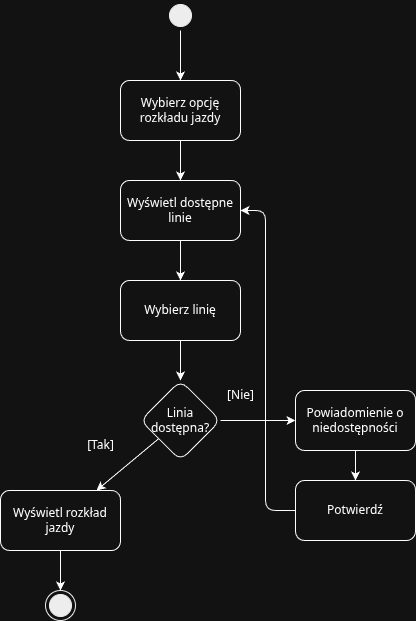

The diagram above was exported from draw.io. Its source (the exported page's mxGraphModel, read from the mxfile embedded in the PNG):
<mxGraphModel dx="1621" dy="738" grid="1" gridSize="10" guides="1" tooltips="1" connect="1" arrows="1" fold="1" page="1" pageScale="1" pageWidth="827" pageHeight="1169" math="0" shadow="0">
  <root>
    <mxCell id="0" />
    <mxCell id="1" parent="0" />
    <mxCell id="7" value="" style="ellipse;html=1;shape=startState;fillColor=#000000;strokeColor=#000000;" parent="1" vertex="1">
      <mxGeometry x="390" y="40" width="30" height="30" as="geometry" />
    </mxCell>
    <mxCell id="8" value="" style="endArrow=classic;html=1;entryX=0.5;entryY=0;entryDx=0;entryDy=0;" parent="1" source="7" target="9" edge="1">
      <mxGeometry width="50" height="50" relative="1" as="geometry">
        <mxPoint x="405" y="90" as="sourcePoint" />
        <mxPoint x="405" y="120" as="targetPoint" />
      </mxGeometry>
    </mxCell>
    <mxCell id="9" value="Wybierz opcję rozkładu jazdy" style="rounded=1;whiteSpace=wrap;html=1;" parent="1" vertex="1">
      <mxGeometry x="345" y="120" width="120" height="60" as="geometry" />
    </mxCell>
    <mxCell id="10" value="" style="endArrow=classic;html=1;entryX=0.5;entryY=0;entryDx=0;entryDy=0;" parent="1" source="9" target="11" edge="1">
      <mxGeometry width="50" height="50" relative="1" as="geometry">
        <mxPoint x="405" y="180" as="sourcePoint" />
        <mxPoint x="405" y="220" as="targetPoint" />
      </mxGeometry>
    </mxCell>
    <mxCell id="11" value="Wyświetl dostępne linie" style="rounded=1;whiteSpace=wrap;html=1;" parent="1" vertex="1">
      <mxGeometry x="345" y="220" width="120" height="60" as="geometry" />
    </mxCell>
    <mxCell id="12" value="" style="endArrow=classic;html=1;entryX=0.5;entryY=0;entryDx=0;entryDy=0;" parent="1" source="11" target="13" edge="1">
      <mxGeometry width="50" height="50" relative="1" as="geometry">
        <mxPoint x="405" y="280" as="sourcePoint" />
        <mxPoint x="405" y="320" as="targetPoint" />
      </mxGeometry>
    </mxCell>
    <mxCell id="13" value="Wybierz linię" style="rounded=1;whiteSpace=wrap;html=1;" parent="1" vertex="1">
      <mxGeometry x="345" y="320" width="120" height="60" as="geometry" />
    </mxCell>
    <mxCell id="14" value="" style="endArrow=classic;html=1;entryX=0.5;entryY=0;entryDx=0;entryDy=0;" parent="1" source="13" target="23" edge="1">
      <mxGeometry width="50" height="50" relative="1" as="geometry">
        <mxPoint x="405" y="380" as="sourcePoint" />
        <mxPoint x="405" y="420" as="targetPoint" />
      </mxGeometry>
    </mxCell>
    <mxCell id="15" value="Wyświetl rozkład jazdy" style="rounded=1;whiteSpace=wrap;html=1;" parent="1" vertex="1">
      <mxGeometry x="225" y="530" width="120" height="60" as="geometry" />
    </mxCell>
    <mxCell id="16" value="" style="endArrow=classic;html=1;entryX=0.5;entryY=0;entryDx=0;entryDy=0;" parent="1" source="15" target="17" edge="1">
      <mxGeometry width="50" height="50" relative="1" as="geometry">
        <mxPoint x="285" y="590" as="sourcePoint" />
        <mxPoint x="285" y="630" as="targetPoint" />
      </mxGeometry>
    </mxCell>
    <mxCell id="17" value="" style="ellipse;html=1;shape=endState;fillColor=#000000;strokeColor=#000000;" parent="1" vertex="1">
      <mxGeometry x="270" y="630" width="30" height="30" as="geometry" />
    </mxCell>
    <mxCell id="20" value="Powiadomienie o niedostępności" style="rounded=1;whiteSpace=wrap;html=1;" parent="1" vertex="1">
      <mxGeometry x="520" y="430" width="120" height="60" as="geometry" />
    </mxCell>
    <mxCell id="22" value="Potwierdź" style="rounded=1;whiteSpace=wrap;html=1;" parent="1" vertex="1">
      <mxGeometry x="520" y="520" width="120" height="60" as="geometry" />
    </mxCell>
    <mxCell id="23" value="Linia dostępna?" style="rhombus;whiteSpace=wrap;html=1;rounded=1;" parent="1" vertex="1">
      <mxGeometry x="365" y="420" width="80" height="80" as="geometry" />
    </mxCell>
    <mxCell id="24" value="" style="endArrow=classic;html=1;" parent="1" source="23" target="15" edge="1">
      <mxGeometry width="50" height="50" relative="1" as="geometry">
        <mxPoint x="405" y="500" as="sourcePoint" />
        <mxPoint x="405" y="520" as="targetPoint" />
      </mxGeometry>
    </mxCell>
    <mxCell id="25" value="[Tak]" style="text;html=1;align=center;verticalAlign=middle;resizable=0;points=[];autosize=1;strokeColor=none;fillColor=none;" parent="1" vertex="1">
      <mxGeometry x="305" y="470" width="40" height="30" as="geometry" />
    </mxCell>
    <mxCell id="26" value="" style="endArrow=classic;html=1;" parent="1" source="23" target="20" edge="1">
      <mxGeometry width="50" height="50" relative="1" as="geometry">
        <mxPoint x="445" y="460" as="sourcePoint" />
        <mxPoint x="520" y="450" as="targetPoint" />
      </mxGeometry>
    </mxCell>
    <mxCell id="27" value="[Nie]" style="text;html=1;align=center;verticalAlign=middle;resizable=0;points=[];autosize=1;strokeColor=none;fillColor=none;" parent="1" vertex="1">
      <mxGeometry x="445" y="420" width="40" height="30" as="geometry" />
    </mxCell>
    <mxCell id="28" value="" style="endArrow=classic;html=1;entryX=0.5;entryY=0;entryDx=0;entryDy=0;" parent="1" source="20" target="22" edge="1">
      <mxGeometry width="50" height="50" relative="1" as="geometry">
        <mxPoint x="580" y="480" as="sourcePoint" />
        <mxPoint x="580" y="520" as="targetPoint" />
      </mxGeometry>
    </mxCell>
    <mxCell id="29" value="" style="endArrow=classic;html=1;exitX=0;exitY=0.5;exitDx=0;exitDy=0;entryX=1;entryY=0.5;entryDx=0;entryDy=0;" parent="1" source="22" target="11" edge="1">
      <mxGeometry width="50" height="50" relative="1" as="geometry">
        <mxPoint x="520" y="550" as="sourcePoint" />
        <mxPoint x="465" y="250" as="targetPoint" />
        <Array as="points">
          <mxPoint x="490" y="550" />
          <mxPoint x="490" y="250" />
        </Array>
      </mxGeometry>
    </mxCell>
  </root>
</mxGraphModel>